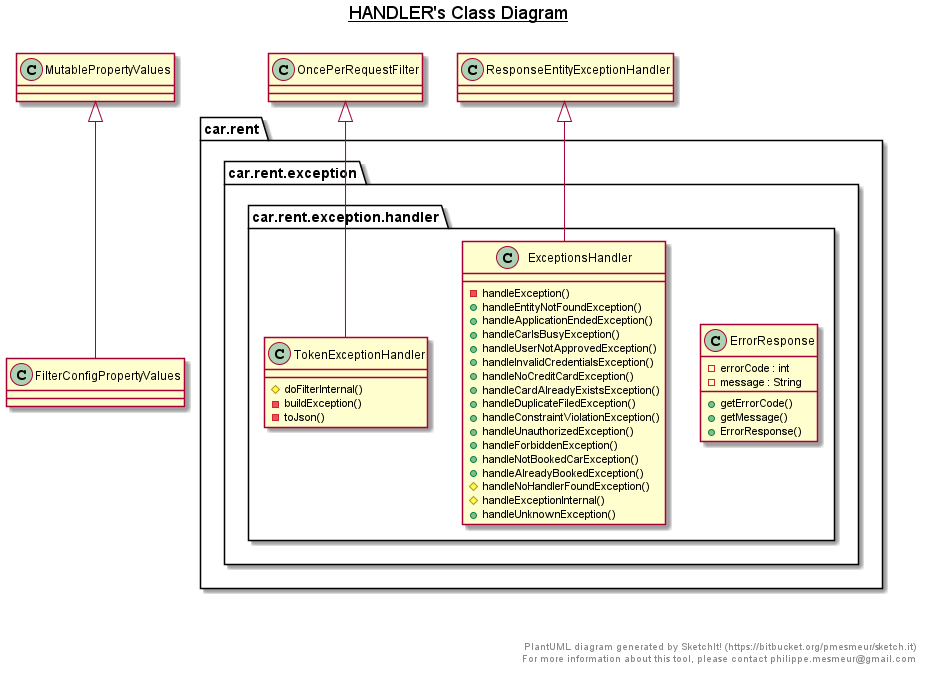

The diagram above was rendered by PlantUML. Its source (embedded in the PNG):
@startuml

title __HANDLER's Class Diagram__\n

  package car.rent {
    package car.rent.exception {
      package car.rent.exception.handler {
        class ErrorResponse {
            - errorCode : int
            - message : String
            + getErrorCode()
            + getMessage()
            + ErrorResponse()
        }
      }
    }
  }
  

  package car.rent {
    package car.rent.exception {
      package car.rent.exception.handler {
        class ExceptionsHandler {
            - handleException()
            + handleEntityNotFoundException()
            + handleApplicationEndedException()
            + handleCarIsBusyException()
            + handleUserNotApprovedException()
            + handleInvalidCredentialsException()
            + handleNoCreditCardException()
            + handleCardAlreadyExistsException()
            + handleDuplicateFiledException()
            + handleConstraintViolationException()
            + handleUnauthorizedException()
            + handleForbiddenException()
            + handleNotBookedCarException()
            + handleAlreadyBookedException()
            # handleNoHandlerFoundException()
            # handleExceptionInternal()
            + handleUnknownException()
        }
      }
    }
  }
  

  package car.rent {
    package car.rent.exception {
      package car.rent.exception.handler {
        class TokenExceptionHandler {
            # doFilterInternal()
            - buildException()
            - toJson()
        }
      }
    }
  }
  

  ExceptionsHandler -up-|> ResponseEntityExceptionHandler
  TokenExceptionHandler -up-|> OncePerRequestFilter
  FilterConfigPropertyValues -up-|> MutablePropertyValues


right footer


PlantUML diagram generated by SketchIt! (https://bitbucket.org/pmesmeur/sketch.it)
For more information about this tool, please contact philippe.mesmeur@gmail.com
endfooter

@enduml